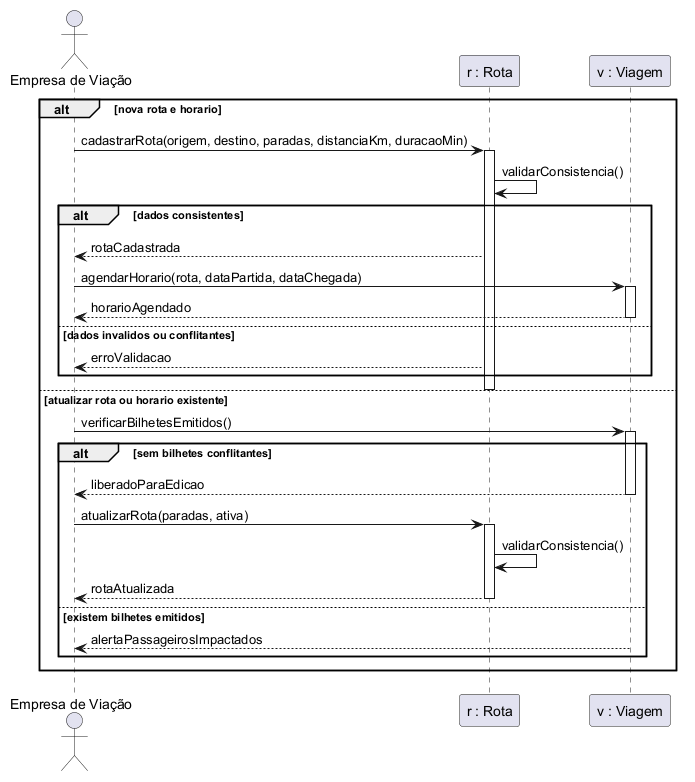

The diagram above was rendered by PlantUML. Its source (embedded in the PNG):
@startuml
actor "Empresa de Viação" as EmpresaViacao
participant "r : Rota" as Rota
participant "v : Viagem" as Viagem

alt nova rota e horario
  EmpresaViacao -> Rota : cadastrarRota(origem, destino, paradas, distanciaKm, duracaoMin)
  activate Rota
  Rota -> Rota : validarConsistencia()
  alt dados consistentes
    Rota --> EmpresaViacao : rotaCadastrada
    EmpresaViacao -> Viagem : agendarHorario(rota, dataPartida, dataChegada)
    activate Viagem
    Viagem --> EmpresaViacao : horarioAgendado
    deactivate Viagem
  else dados invalidos ou conflitantes
    Rota --> EmpresaViacao : erroValidacao
  end
  deactivate Rota
else atualizar rota ou horario existente
  EmpresaViacao -> Viagem : verificarBilhetesEmitidos()
  activate Viagem
  alt sem bilhetes conflitantes
    Viagem --> EmpresaViacao : liberadoParaEdicao
    deactivate Viagem
    EmpresaViacao -> Rota : atualizarRota(paradas, ativa)
    activate Rota
    Rota -> Rota : validarConsistencia()
    Rota --> EmpresaViacao : rotaAtualizada
    deactivate Rota
  else existem bilhetes emitidos
    Viagem --> EmpresaViacao : alertaPassageirosImpactados
  end
end
@enduml